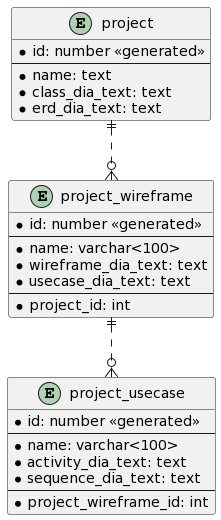

The diagram above was rendered by PlantUML. Its source (embedded in the PNG):
@startuml
entity "project" as prj{
 *id: number <<generated>>
 --
 *name: text
 *class_dia_text: text
 *erd_dia_text: text
}
entity "project_wireframe" as wf{
 *id: number <<generated>>
 --
 *name: varchar<100>
 *wireframe_dia_text: text
 *usecase_dia_text: text
 --
 *project_id: int
}
entity "project_usecase" as pu {
 *id: number <<generated>>
 --
 *name: varchar<100>
 *activity_dia_text: text
 *sequence_dia_text: text
 --
 *project_wireframe_id: int
}
prj ||..o{ wf
wf ||..o{ pu
@enduml